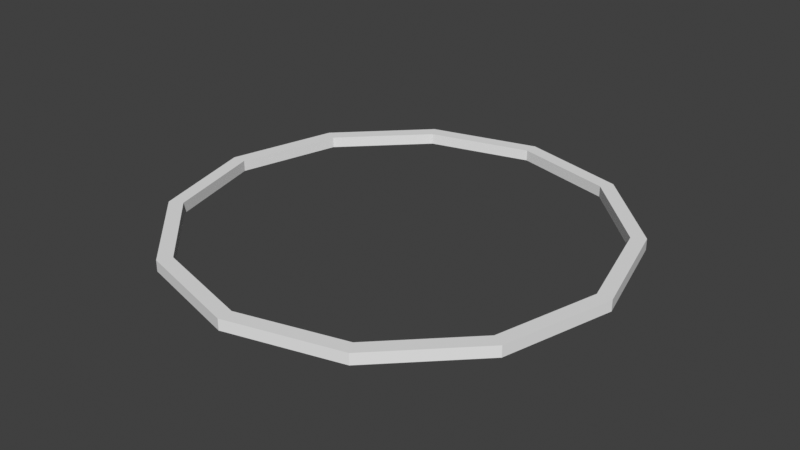# Source: selected.blend  (saved by Blender 3.5.10; exported with 4.5.12 LTS)
import bpy
from mathutils import Matrix  # noqa: F401  (used for matrix-valued properties, if any)

bpy.ops.wm.read_factory_settings(use_empty=True)
scene = bpy.context.scene
scene.name = 'Scene'

# ---- collections
col_collection = bpy.data.collections.new('Collection'); scene.collection.children.link(col_collection)

# ---- world
world_world = bpy.data.worlds.new('World'); scene.world = world_world
world_world.use_nodes = True; world_world.node_tree.nodes.clear()
_N = world_world.node_tree.nodes; _L = world_world.node_tree.links
n0 = _N.new('ShaderNodeOutputWorld'); n0.name = 'World Output'; n0.location = (300, 300)
n1 = _N.new('ShaderNodeBackground'); n1.name = 'Background'; n1.location = (10, 300)
n1.inputs[0].default_value = (0.05088, 0.05088, 0.05088, 1.0)
_L.new(n1.outputs[0], n0.inputs[0])
n0.is_active_output = True
world_world.color = (0.05088, 0.05088, 0.05088)
world_world.use_sun_shadow = False
world_world.sun_shadow_jitter_overblur = 0.0

# ---- meshes
me_selection = bpy.data.meshes.new('selection')
me_selection.from_pydata([(1.02e-09, 0.9339, 0.0), (1.02e-09, 0.9339, 0.05), (0.467, 0.8088, 0.0), (0.467, 0.8088, 0.05), (0.8088, 0.467, 0.0), (0.8088, 0.467, 0.05), (0.9339, -3.963e-08, 0.0), (0.9339, -3.963e-08, 0.05), (0.8088, -0.467, 0.0), (0.8088, -0.467, 0.05), (0.467, -0.8088, 0.0), (0.467, -0.8088, 0.05), (-8.334e-08, -0.9339, 0.0), (-8.334e-08, -0.9339, 0.05), (-0.467, -0.8088, 0.0), (-0.467, -0.8088, 0.05), (-0.8088, -0.467, 0.0), (-0.8088, -0.467, 0.05), (-0.9339, 1.192e-08, 0.0), (-0.9339, 1.192e-08, 0.05), (-0.8088, 0.467, 0.0), (-0.8088, 0.467, 0.05), (-0.467, 0.8088, 0.0), (-0.467, 0.8088, 0.05), (0.0, 1.0, 0.0), (0.5, 0.866, 0.0), (0.5, 0.866, 0.05), (0.0, 1.0, 0.05), (0.866, 0.5, 0.0), (0.866, 0.5, 0.05), (1.0, -4.371e-08, 0.0), (1.0, -4.371e-08, 0.05), (0.866, -0.5, 0.0), (0.866, -0.5, 0.05), (0.5, -0.866, 0.0), (0.5, -0.866, 0.05), (-8.742e-08, -1.0, 0.0), (-8.742e-08, -1.0, 0.05), (-0.5, -0.866, 0.0), (-0.5, -0.866, 0.05), (-0.866, -0.5, 0.0), (-0.866, -0.5, 0.05), (-1.0, 1.192e-08, 0.0), (-1.0, 1.192e-08, 0.05), (-0.866, 0.5, 0.0), (-0.866, 0.5, 0.05), (-0.5, 0.866, 0.0), (-0.5, 0.866, 0.05)], [], [(24, 27, 26, 25), (25, 26, 29, 28), (28, 29, 31, 30), (30, 31, 33, 32), (32, 33, 35, 34), (34, 35, 37, 36), (36, 37, 39, 38), (38, 39, 41, 40), (40, 41, 43, 42), (42, 43, 45, 44), (23, 21, 20, 22), (44, 45, 47, 46), (46, 47, 27, 24), (1, 23, 22, 0), (2, 0, 24, 25), (1, 3, 26, 27), (4, 2, 25, 28), (3, 5, 29, 26), (6, 4, 28, 30), (5, 7, 31, 29), (8, 6, 30, 32), (7, 9, 33, 31), (10, 8, 32, 34), (9, 11, 35, 33), (12, 10, 34, 36), (11, 13, 37, 35), (14, 12, 36, 38), (13, 15, 39, 37), (16, 14, 38, 40), (15, 17, 41, 39), (18, 16, 40, 42), (17, 19, 43, 41), (20, 18, 42, 44), (19, 21, 45, 43), (22, 20, 44, 46), (21, 23, 47, 45), (0, 22, 46, 24), (23, 1, 27, 47), (21, 19, 18, 20), (19, 17, 16, 18), (17, 15, 14, 16), (15, 13, 12, 14), (13, 11, 10, 12), (11, 9, 8, 10), (9, 7, 6, 8), (7, 5, 4, 6), (5, 3, 2, 4), (3, 1, 0, 2)])
_uv = me_selection.uv_layers.new(name='UVMap')
_uv.uv.foreach_set('vector', [1.0, 0.5, 1.0, 1.0, 0.9167, 1.0, 0.9167, 0.5, 0.9167, 0.5, 0.9167, 1.0, 0.8333, 1.0, 0.8333, 0.5, 0.8333, 0.5, 0.8333, 1.0, 0.75, 1.0, 0.75, 0.5, 0.75, 0.5, 0.75, 1.0, 0.6667, 1.0, 0.6667, 0.5, 0.6667, 0.5, 0.6667, 1.0, 0.5833, 1.0, 0.5833, 0.5, 0.5833, 0.5, 0.5833, 1.0, 0.5, 1.0, 0.5, 0.5, 0.5, 0.5, 0.5, 1.0, 0.4167, 1.0, 0.4167, 0.5, 0.4167, 0.5, 0.4167, 1.0, 0.3333, 1.0, 0.3333, 0.5, 0.3333, 0.5, 0.3333, 1.0, 0.25, 1.0, 0.25, 0.5, 0.25, 0.5, 0.25, 1.0, 0.1667, 1.0, 0.1667, 0.5, 0.1379, 0.4441, 0.05589, 0.3621, 0.5559, 0.3621, 0.6379, 0.4441, 0.1667, 0.5, 0.1667, 1.0, 0.08333, 1.0, 0.08333, 0.5, 0.08333, 0.5, 0.08333, 1.0, 7.451e-08, 1.0, 7.451e-08, 0.5, 0.25, 0.4741, 0.1379, 0.4441, 0.6379, 0.4441, 0.75, 0.4741, 0.8621, 0.4441, 0.75, 0.4741, 0.75, 0.49, 0.87, 0.4578, 0.25, 0.4741, 0.3621, 0.4441, 0.37, 0.4578, 0.25, 0.49, 0.9441, 0.3621, 0.8621, 0.4441, 0.87, 0.4578, 0.9578, 0.37, 0.3621, 0.4441, 0.4441, 0.3621, 0.4578, 0.37, 0.37, 0.4578, 0.9741, 0.25, 0.9441, 0.3621, 0.9578, 0.37, 0.99, 0.25, 0.4441, 0.3621, 0.4741, 0.25, 0.49, 0.25, 0.4578, 0.37, 0.9441, 0.1379, 0.9741, 0.25, 0.99, 0.25, 0.9578, 0.13, 0.4741, 0.25, 0.4441, 0.1379, 0.4578, 0.13, 0.49, 0.25, 0.8621, 0.05589, 0.9441, 0.1379, 0.9578, 0.13, 0.87, 0.04215, 0.4441, 0.1379, 0.3621, 0.05589, 0.37, 0.04215, 0.4578, 0.13, 0.75, 0.02586, 0.8621, 0.05589, 0.87, 0.04215, 0.75, 0.01, 0.3621, 0.05589, 0.25, 0.02586, 0.25, 0.01, 0.37, 0.04215, 0.6379, 0.05589, 0.75, 0.02586, 0.75, 0.01, 0.63, 0.04215, 0.25, 0.02586, 0.1379, 0.05589, 0.13, 0.04215, 0.25, 0.01, 0.5559, 0.1379, 0.6379, 0.05589, 0.63, 0.04215, 0.5422, 0.13, 0.1379, 0.05589, 0.05589, 0.1379, 0.04215, 0.13, 0.13, 0.04215, 0.5259, 0.25, 0.5559, 0.1379, 0.5422, 0.13, 0.51, 0.25, 0.05589, 0.1379, 0.02586, 0.25, 0.01, 0.25, 0.04215, 0.13, 0.5559, 0.3621, 0.5259, 0.25, 0.51, 0.25, 0.5422, 0.37, 0.02586, 0.25, 0.05589, 0.3621, 0.04215, 0.37, 0.01, 0.25, 0.6379, 0.4441, 0.5559, 0.3621, 0.5422, 0.37, 0.63, 0.4578, 0.05589, 0.3621, 0.1379, 0.4441, 0.13, 0.4578, 0.04215, 0.37, 0.75, 0.4741, 0.6379, 0.4441, 0.63, 0.4578, 0.75, 0.49, 0.1379, 0.4441, 0.25, 0.4741, 0.25, 0.49, 0.13, 0.4578, 0.05589, 0.3621, 0.02586, 0.25, 0.5259, 0.25, 0.5559, 0.3621, 0.02586, 0.25, 0.05589, 0.1379, 0.5559, 0.1379, 0.5259, 0.25, 0.05589, 0.1379, 0.1379, 0.05589, 0.6379, 0.05589, 0.5559, 0.1379, 0.1379, 0.05589, 0.25, 0.02586, 0.75, 0.02586, 0.6379, 0.05589, 0.25, 0.02586, 0.3621, 0.05589, 0.8621, 0.05589, 0.75, 0.02586, 0.3621, 0.05589, 0.4441, 0.1379, 0.9441, 0.1379, 0.8621, 0.05589, 0.4441, 0.1379, 0.4741, 0.25, 0.9741, 0.25, 0.9441, 0.1379, 0.4741, 0.25, 0.4441, 0.3621, 0.9441, 0.3621, 0.9741, 0.25, 0.4441, 0.3621, 0.3621, 0.4441, 0.8621, 0.4441, 0.9441, 0.3621, 0.3621, 0.4441, 0.25, 0.4741, 0.75, 0.4741, 0.8621, 0.4441])
me_selection.update()

# ---- objects
ob_selected = bpy.data.objects.new('selected', me_selection)

# ---- transforms, parenting, visibility, modifiers, constraints
ob_selected.location = (0.0, 0.0, 0.0)

# ---- collection membership
col_collection.objects.link(ob_selected)

# ---- scene / render settings (as saved in the file)
scene.frame_start = 1; scene.frame_end = 250; scene.frame_set(1)
scene.render.engine = 'BLENDER_EEVEE_NEXT'
scene.render.fps = 30
scene.render.use_high_quality_normals = True
scene.cycles.sampling_pattern = 'TABULATED_SOBOL'
scene.cycles.use_light_tree = False
scene.eevee.use_volumetric_shadows = True
scene.eevee.use_gtao = True
scene.eevee.use_raytracing = True
scene.view_settings.view_transform = 'Standard'
bpy.context.view_layer.update()

# ---- added for rendering (the .blend has no active camera and no usable light): camera, sun
cam_auto = bpy.data.cameras.new('AutoCamera')
cam_auto.lens = 50.0
cam_auto.sensor_width = 36.0
cam_auto.clip_end = 1000.0
ob_auto_camera = bpy.data.objects.new('AutoCamera', cam_auto)
scene.collection.objects.link(ob_auto_camera)
ob_auto_camera.location = (2.61734, -3.14081, 2.11887)
ob_auto_camera.rotation_euler = (1.09748, -7.21219e-08, 0.694738)
scene.camera = ob_auto_camera
light_auto_sun = bpy.data.lights.new('AutoSun', 'SUN')
light_auto_sun.energy = 3.0
light_auto_sun.angle = 0.0523599
ob_auto_sun = bpy.data.objects.new('AutoSun', light_auto_sun)
scene.collection.objects.link(ob_auto_sun)
ob_auto_sun.rotation_euler = (0.872665, 0.174533, 0.523599)
bpy.context.view_layer.update()
